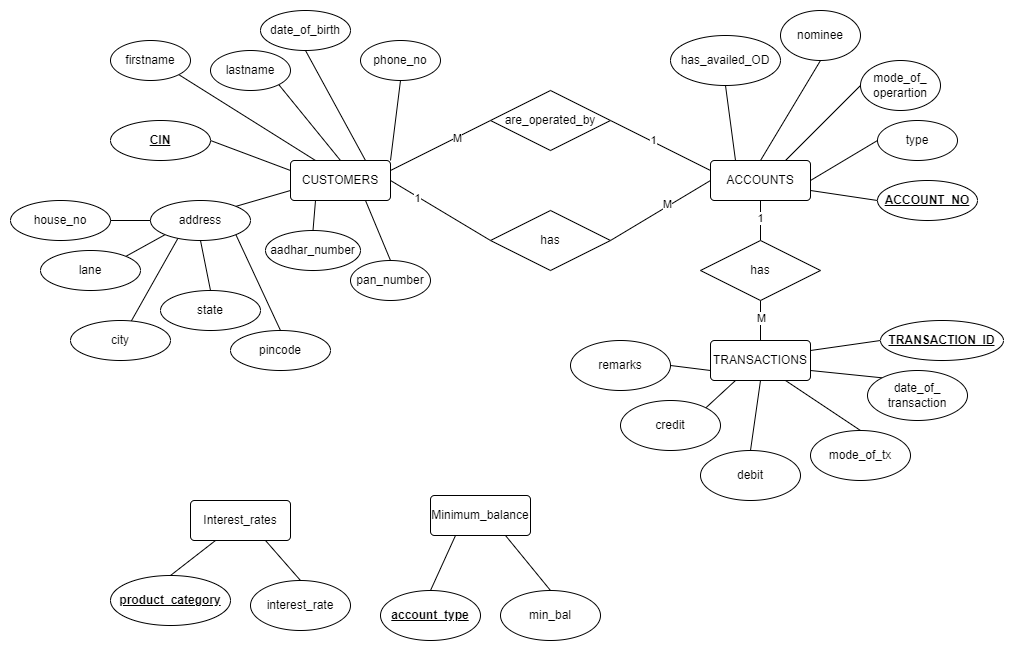

The diagram above was exported from draw.io. Its source (the exported page's mxGraphModel, read from the mxfile embedded in the PNG):
<mxGraphModel dx="1313" dy="668" grid="1" gridSize="10" guides="1" tooltips="1" connect="1" arrows="1" fold="1" page="1" pageScale="1" pageWidth="1654" pageHeight="1169" math="0" shadow="0">
  <root>
    <mxCell id="0" />
    <mxCell id="1" parent="0" />
    <mxCell id="nS_k37viDl3blXTmoPtu-15" style="rounded=0;orthogonalLoop=1;jettySize=auto;html=1;exitX=0.25;exitY=0;exitDx=0;exitDy=0;entryX=1;entryY=1;entryDx=0;entryDy=0;endArrow=none;endFill=0;" edge="1" parent="1" source="nS_k37viDl3blXTmoPtu-1" target="nS_k37viDl3blXTmoPtu-4">
      <mxGeometry relative="1" as="geometry" />
    </mxCell>
    <mxCell id="nS_k37viDl3blXTmoPtu-16" style="rounded=0;orthogonalLoop=1;jettySize=auto;html=1;exitX=0.5;exitY=0;exitDx=0;exitDy=0;entryX=1;entryY=1;entryDx=0;entryDy=0;endArrow=none;endFill=0;" edge="1" parent="1" source="nS_k37viDl3blXTmoPtu-1" target="nS_k37viDl3blXTmoPtu-5">
      <mxGeometry relative="1" as="geometry" />
    </mxCell>
    <mxCell id="nS_k37viDl3blXTmoPtu-17" style="rounded=0;orthogonalLoop=1;jettySize=auto;html=1;exitX=0.75;exitY=0;exitDx=0;exitDy=0;entryX=0.5;entryY=1;entryDx=0;entryDy=0;endArrow=none;endFill=0;" edge="1" parent="1" source="nS_k37viDl3blXTmoPtu-1" target="nS_k37viDl3blXTmoPtu-8">
      <mxGeometry relative="1" as="geometry" />
    </mxCell>
    <mxCell id="nS_k37viDl3blXTmoPtu-18" style="rounded=0;orthogonalLoop=1;jettySize=auto;html=1;exitX=1;exitY=0;exitDx=0;exitDy=0;entryX=0.5;entryY=1;entryDx=0;entryDy=0;endArrow=none;endFill=0;" edge="1" parent="1" source="nS_k37viDl3blXTmoPtu-1" target="nS_k37viDl3blXTmoPtu-7">
      <mxGeometry relative="1" as="geometry" />
    </mxCell>
    <mxCell id="nS_k37viDl3blXTmoPtu-30" style="rounded=0;orthogonalLoop=1;jettySize=auto;html=1;exitX=0.75;exitY=1;exitDx=0;exitDy=0;entryX=0.5;entryY=0;entryDx=0;entryDy=0;endArrow=none;endFill=0;" edge="1" parent="1" source="nS_k37viDl3blXTmoPtu-1" target="nS_k37viDl3blXTmoPtu-27">
      <mxGeometry relative="1" as="geometry" />
    </mxCell>
    <mxCell id="nS_k37viDl3blXTmoPtu-31" style="rounded=0;orthogonalLoop=1;jettySize=auto;html=1;exitX=0.25;exitY=1;exitDx=0;exitDy=0;entryX=0.5;entryY=0;entryDx=0;entryDy=0;endArrow=none;endFill=0;" edge="1" parent="1" source="nS_k37viDl3blXTmoPtu-1" target="nS_k37viDl3blXTmoPtu-28">
      <mxGeometry relative="1" as="geometry" />
    </mxCell>
    <mxCell id="nS_k37viDl3blXTmoPtu-54" style="rounded=0;orthogonalLoop=1;jettySize=auto;html=1;exitX=1;exitY=0.5;exitDx=0;exitDy=0;entryX=0;entryY=0.5;entryDx=0;entryDy=0;endArrow=none;endFill=0;" edge="1" parent="1" source="nS_k37viDl3blXTmoPtu-1" target="nS_k37viDl3blXTmoPtu-53">
      <mxGeometry relative="1" as="geometry" />
    </mxCell>
    <mxCell id="nS_k37viDl3blXTmoPtu-56" value="1" style="edgeLabel;html=1;align=center;verticalAlign=middle;resizable=0;points=[];" vertex="1" connectable="0" parent="nS_k37viDl3blXTmoPtu-54">
      <mxGeometry x="-0.4593" y="-1" relative="1" as="geometry">
        <mxPoint as="offset" />
      </mxGeometry>
    </mxCell>
    <mxCell id="nS_k37viDl3blXTmoPtu-58" style="rounded=0;orthogonalLoop=1;jettySize=auto;html=1;exitX=1;exitY=0.25;exitDx=0;exitDy=0;entryX=0;entryY=0.5;entryDx=0;entryDy=0;endArrow=none;endFill=0;" edge="1" parent="1" source="nS_k37viDl3blXTmoPtu-1" target="nS_k37viDl3blXTmoPtu-47">
      <mxGeometry relative="1" as="geometry" />
    </mxCell>
    <mxCell id="nS_k37viDl3blXTmoPtu-60" value="M" style="edgeLabel;html=1;align=center;verticalAlign=middle;resizable=0;points=[];" vertex="1" connectable="0" parent="nS_k37viDl3blXTmoPtu-58">
      <mxGeometry x="0.316" relative="1" as="geometry">
        <mxPoint as="offset" />
      </mxGeometry>
    </mxCell>
    <mxCell id="nS_k37viDl3blXTmoPtu-1" value="CUSTOMERS" style="rounded=1;arcSize=10;whiteSpace=wrap;html=1;align=center;" vertex="1" parent="1">
      <mxGeometry x="460" y="220" width="100" height="40" as="geometry" />
    </mxCell>
    <mxCell id="nS_k37viDl3blXTmoPtu-14" style="rounded=0;orthogonalLoop=1;jettySize=auto;html=1;exitX=1;exitY=0.5;exitDx=0;exitDy=0;entryX=0;entryY=0.25;entryDx=0;entryDy=0;startArrow=none;startFill=0;endArrow=none;endFill=0;" edge="1" parent="1" source="nS_k37viDl3blXTmoPtu-3" target="nS_k37viDl3blXTmoPtu-1">
      <mxGeometry relative="1" as="geometry" />
    </mxCell>
    <mxCell id="nS_k37viDl3blXTmoPtu-3" value="&lt;b&gt;CIN&lt;/b&gt;" style="ellipse;whiteSpace=wrap;html=1;align=center;fontStyle=4;" vertex="1" parent="1">
      <mxGeometry x="280" y="180" width="100" height="40" as="geometry" />
    </mxCell>
    <mxCell id="nS_k37viDl3blXTmoPtu-4" value="firstname" style="ellipse;whiteSpace=wrap;html=1;align=center;" vertex="1" parent="1">
      <mxGeometry x="280" y="100" width="80" height="40" as="geometry" />
    </mxCell>
    <mxCell id="nS_k37viDl3blXTmoPtu-5" value="lastname" style="ellipse;whiteSpace=wrap;html=1;align=center;" vertex="1" parent="1">
      <mxGeometry x="380" y="110" width="80" height="40" as="geometry" />
    </mxCell>
    <mxCell id="nS_k37viDl3blXTmoPtu-23" style="rounded=0;orthogonalLoop=1;jettySize=auto;html=1;exitX=0;exitY=1;exitDx=0;exitDy=0;entryX=1;entryY=0;entryDx=0;entryDy=0;endArrow=none;endFill=0;" edge="1" parent="1" source="nS_k37viDl3blXTmoPtu-6" target="nS_k37viDl3blXTmoPtu-12">
      <mxGeometry relative="1" as="geometry" />
    </mxCell>
    <mxCell id="nS_k37viDl3blXTmoPtu-24" style="rounded=0;orthogonalLoop=1;jettySize=auto;html=1;exitX=0.274;exitY=0.947;exitDx=0;exitDy=0;endArrow=none;endFill=0;exitPerimeter=0;" edge="1" parent="1" source="nS_k37viDl3blXTmoPtu-6" target="nS_k37viDl3blXTmoPtu-10">
      <mxGeometry relative="1" as="geometry" />
    </mxCell>
    <mxCell id="nS_k37viDl3blXTmoPtu-25" style="rounded=0;orthogonalLoop=1;jettySize=auto;html=1;exitX=1;exitY=1;exitDx=0;exitDy=0;entryX=0.5;entryY=0;entryDx=0;entryDy=0;endArrow=none;endFill=0;" edge="1" parent="1" source="nS_k37viDl3blXTmoPtu-6" target="nS_k37viDl3blXTmoPtu-13">
      <mxGeometry relative="1" as="geometry" />
    </mxCell>
    <mxCell id="nS_k37viDl3blXTmoPtu-26" style="rounded=0;orthogonalLoop=1;jettySize=auto;html=1;exitX=0.5;exitY=1;exitDx=0;exitDy=0;entryX=0.5;entryY=0;entryDx=0;entryDy=0;endArrow=none;endFill=0;" edge="1" parent="1" source="nS_k37viDl3blXTmoPtu-6" target="nS_k37viDl3blXTmoPtu-11">
      <mxGeometry relative="1" as="geometry" />
    </mxCell>
    <mxCell id="nS_k37viDl3blXTmoPtu-6" value="address" style="ellipse;whiteSpace=wrap;html=1;align=center;" vertex="1" parent="1">
      <mxGeometry x="320" y="260" width="100" height="40" as="geometry" />
    </mxCell>
    <mxCell id="nS_k37viDl3blXTmoPtu-7" value="phone_no" style="ellipse;whiteSpace=wrap;html=1;align=center;" vertex="1" parent="1">
      <mxGeometry x="530" y="100" width="80" height="40" as="geometry" />
    </mxCell>
    <mxCell id="nS_k37viDl3blXTmoPtu-8" value="date_of_birth" style="ellipse;whiteSpace=wrap;html=1;align=center;" vertex="1" parent="1">
      <mxGeometry x="430" y="70" width="90" height="40" as="geometry" />
    </mxCell>
    <mxCell id="nS_k37viDl3blXTmoPtu-9" value="house_no" style="ellipse;whiteSpace=wrap;html=1;align=center;" vertex="1" parent="1">
      <mxGeometry x="180" y="260" width="100" height="40" as="geometry" />
    </mxCell>
    <mxCell id="nS_k37viDl3blXTmoPtu-10" value="city" style="ellipse;whiteSpace=wrap;html=1;align=center;" vertex="1" parent="1">
      <mxGeometry x="240" y="380" width="100" height="40" as="geometry" />
    </mxCell>
    <mxCell id="nS_k37viDl3blXTmoPtu-11" value="state" style="ellipse;whiteSpace=wrap;html=1;align=center;" vertex="1" parent="1">
      <mxGeometry x="330" y="350" width="100" height="40" as="geometry" />
    </mxCell>
    <mxCell id="nS_k37viDl3blXTmoPtu-12" value="lane" style="ellipse;whiteSpace=wrap;html=1;align=center;" vertex="1" parent="1">
      <mxGeometry x="210" y="310" width="100" height="40" as="geometry" />
    </mxCell>
    <mxCell id="nS_k37viDl3blXTmoPtu-13" value="pincode" style="ellipse;whiteSpace=wrap;html=1;align=center;" vertex="1" parent="1">
      <mxGeometry x="400" y="390" width="100" height="40" as="geometry" />
    </mxCell>
    <mxCell id="nS_k37viDl3blXTmoPtu-19" style="rounded=0;orthogonalLoop=1;jettySize=auto;html=1;exitX=0;exitY=0.75;exitDx=0;exitDy=0;entryX=1;entryY=0;entryDx=0;entryDy=0;endArrow=none;endFill=0;" edge="1" parent="1" source="nS_k37viDl3blXTmoPtu-1" target="nS_k37viDl3blXTmoPtu-6">
      <mxGeometry relative="1" as="geometry">
        <mxPoint x="640" y="320" as="sourcePoint" />
        <mxPoint x="675" y="260" as="targetPoint" />
      </mxGeometry>
    </mxCell>
    <mxCell id="nS_k37viDl3blXTmoPtu-21" style="rounded=0;orthogonalLoop=1;jettySize=auto;html=1;exitX=1;exitY=0.5;exitDx=0;exitDy=0;entryX=0;entryY=0.5;entryDx=0;entryDy=0;endArrow=none;endFill=0;" edge="1" parent="1" source="nS_k37viDl3blXTmoPtu-9" target="nS_k37viDl3blXTmoPtu-6">
      <mxGeometry relative="1" as="geometry">
        <mxPoint x="440" y="360" as="sourcePoint" />
        <mxPoint x="450" y="420" as="targetPoint" />
      </mxGeometry>
    </mxCell>
    <mxCell id="nS_k37viDl3blXTmoPtu-27" value="pan_number" style="ellipse;whiteSpace=wrap;html=1;align=center;" vertex="1" parent="1">
      <mxGeometry x="520" y="320" width="80" height="40" as="geometry" />
    </mxCell>
    <mxCell id="nS_k37viDl3blXTmoPtu-28" value="aadhar_number" style="ellipse;whiteSpace=wrap;html=1;align=center;" vertex="1" parent="1">
      <mxGeometry x="435" y="290" width="95" height="40" as="geometry" />
    </mxCell>
    <mxCell id="nS_k37viDl3blXTmoPtu-37" style="rounded=0;orthogonalLoop=1;jettySize=auto;html=1;exitX=1;exitY=0.75;exitDx=0;exitDy=0;entryX=0;entryY=0.5;entryDx=0;entryDy=0;endArrow=none;endFill=0;" edge="1" parent="1" source="nS_k37viDl3blXTmoPtu-32" target="nS_k37viDl3blXTmoPtu-34">
      <mxGeometry relative="1" as="geometry" />
    </mxCell>
    <mxCell id="nS_k37viDl3blXTmoPtu-38" style="rounded=0;orthogonalLoop=1;jettySize=auto;html=1;exitX=1;exitY=0.5;exitDx=0;exitDy=0;entryX=0;entryY=0.5;entryDx=0;entryDy=0;endArrow=none;endFill=0;" edge="1" parent="1" source="nS_k37viDl3blXTmoPtu-32" target="nS_k37viDl3blXTmoPtu-33">
      <mxGeometry relative="1" as="geometry" />
    </mxCell>
    <mxCell id="nS_k37viDl3blXTmoPtu-39" style="rounded=0;orthogonalLoop=1;jettySize=auto;html=1;exitX=0.75;exitY=0;exitDx=0;exitDy=0;entryX=0;entryY=0.5;entryDx=0;entryDy=0;endArrow=none;endFill=0;" edge="1" parent="1" source="nS_k37viDl3blXTmoPtu-32" target="nS_k37viDl3blXTmoPtu-35">
      <mxGeometry relative="1" as="geometry" />
    </mxCell>
    <mxCell id="nS_k37viDl3blXTmoPtu-40" style="rounded=0;orthogonalLoop=1;jettySize=auto;html=1;exitX=0.5;exitY=0;exitDx=0;exitDy=0;entryX=0.5;entryY=1;entryDx=0;entryDy=0;endArrow=none;endFill=0;" edge="1" parent="1" source="nS_k37viDl3blXTmoPtu-32" target="nS_k37viDl3blXTmoPtu-36">
      <mxGeometry relative="1" as="geometry" />
    </mxCell>
    <mxCell id="nS_k37viDl3blXTmoPtu-75" style="rounded=0;orthogonalLoop=1;jettySize=auto;html=1;exitX=0.25;exitY=0;exitDx=0;exitDy=0;entryX=0.5;entryY=1;entryDx=0;entryDy=0;endArrow=none;endFill=0;" edge="1" parent="1" source="nS_k37viDl3blXTmoPtu-32" target="nS_k37viDl3blXTmoPtu-74">
      <mxGeometry relative="1" as="geometry" />
    </mxCell>
    <mxCell id="nS_k37viDl3blXTmoPtu-90" style="rounded=0;orthogonalLoop=1;jettySize=auto;html=1;exitX=0.5;exitY=1;exitDx=0;exitDy=0;entryX=0.5;entryY=0;entryDx=0;entryDy=0;endArrow=none;endFill=0;" edge="1" parent="1" source="nS_k37viDl3blXTmoPtu-32" target="nS_k37viDl3blXTmoPtu-89">
      <mxGeometry relative="1" as="geometry" />
    </mxCell>
    <mxCell id="nS_k37viDl3blXTmoPtu-92" value="1" style="edgeLabel;html=1;align=center;verticalAlign=middle;resizable=0;points=[];" vertex="1" connectable="0" parent="nS_k37viDl3blXTmoPtu-90">
      <mxGeometry x="-0.1419" y="-3" relative="1" as="geometry">
        <mxPoint x="2" as="offset" />
      </mxGeometry>
    </mxCell>
    <mxCell id="nS_k37viDl3blXTmoPtu-32" value="ACCOUNTS" style="rounded=1;arcSize=10;whiteSpace=wrap;html=1;align=center;" vertex="1" parent="1">
      <mxGeometry x="880" y="220" width="100" height="40" as="geometry" />
    </mxCell>
    <mxCell id="nS_k37viDl3blXTmoPtu-33" value="type" style="ellipse;whiteSpace=wrap;html=1;align=center;" vertex="1" parent="1">
      <mxGeometry x="1047" y="180" width="80" height="40" as="geometry" />
    </mxCell>
    <mxCell id="nS_k37viDl3blXTmoPtu-34" value="&lt;b&gt;ACCOUNT_NO&lt;/b&gt;" style="ellipse;whiteSpace=wrap;html=1;align=center;fontStyle=4;" vertex="1" parent="1">
      <mxGeometry x="1047" y="240" width="100" height="40" as="geometry" />
    </mxCell>
    <mxCell id="nS_k37viDl3blXTmoPtu-35" value="mode_of_&lt;br&gt;operartion" style="ellipse;whiteSpace=wrap;html=1;align=center;" vertex="1" parent="1">
      <mxGeometry x="1030" y="120" width="80" height="50" as="geometry" />
    </mxCell>
    <mxCell id="nS_k37viDl3blXTmoPtu-36" value="nominee" style="ellipse;whiteSpace=wrap;html=1;align=center;" vertex="1" parent="1">
      <mxGeometry x="950" y="70" width="80" height="50" as="geometry" />
    </mxCell>
    <mxCell id="nS_k37viDl3blXTmoPtu-59" style="rounded=0;orthogonalLoop=1;jettySize=auto;html=1;exitX=1;exitY=0.5;exitDx=0;exitDy=0;entryX=0;entryY=0.25;entryDx=0;entryDy=0;endArrow=none;endFill=0;" edge="1" parent="1" source="nS_k37viDl3blXTmoPtu-47" target="nS_k37viDl3blXTmoPtu-32">
      <mxGeometry relative="1" as="geometry" />
    </mxCell>
    <mxCell id="nS_k37viDl3blXTmoPtu-61" value="1" style="edgeLabel;html=1;align=center;verticalAlign=middle;resizable=0;points=[];" vertex="1" connectable="0" parent="nS_k37viDl3blXTmoPtu-59">
      <mxGeometry x="-0.1693" y="2" relative="1" as="geometry">
        <mxPoint as="offset" />
      </mxGeometry>
    </mxCell>
    <mxCell id="nS_k37viDl3blXTmoPtu-47" value="are_operated_by" style="shape=rhombus;perimeter=rhombusPerimeter;whiteSpace=wrap;html=1;align=center;" vertex="1" parent="1">
      <mxGeometry x="660" y="150" width="120" height="60" as="geometry" />
    </mxCell>
    <mxCell id="nS_k37viDl3blXTmoPtu-55" style="rounded=0;orthogonalLoop=1;jettySize=auto;html=1;exitX=1;exitY=0.5;exitDx=0;exitDy=0;entryX=0;entryY=0.5;entryDx=0;entryDy=0;endArrow=none;endFill=0;" edge="1" parent="1" source="nS_k37viDl3blXTmoPtu-53" target="nS_k37viDl3blXTmoPtu-32">
      <mxGeometry relative="1" as="geometry" />
    </mxCell>
    <mxCell id="nS_k37viDl3blXTmoPtu-57" value="M" style="edgeLabel;html=1;align=center;verticalAlign=middle;resizable=0;points=[];" vertex="1" connectable="0" parent="nS_k37viDl3blXTmoPtu-55">
      <mxGeometry x="0.1495" y="2" relative="1" as="geometry">
        <mxPoint as="offset" />
      </mxGeometry>
    </mxCell>
    <mxCell id="nS_k37viDl3blXTmoPtu-53" value="has" style="shape=rhombus;perimeter=rhombusPerimeter;whiteSpace=wrap;html=1;align=center;" vertex="1" parent="1">
      <mxGeometry x="660" y="270" width="120" height="60" as="geometry" />
    </mxCell>
    <mxCell id="nS_k37viDl3blXTmoPtu-74" value="has_availed_OD" style="ellipse;whiteSpace=wrap;html=1;align=center;" vertex="1" parent="1">
      <mxGeometry x="840" y="95" width="110" height="50" as="geometry" />
    </mxCell>
    <mxCell id="nS_k37viDl3blXTmoPtu-80" style="rounded=0;orthogonalLoop=1;jettySize=auto;html=1;exitX=0.75;exitY=1;exitDx=0;exitDy=0;entryX=0.5;entryY=0;entryDx=0;entryDy=0;endArrow=none;endFill=0;" edge="1" parent="1" source="nS_k37viDl3blXTmoPtu-76" target="nS_k37viDl3blXTmoPtu-79">
      <mxGeometry relative="1" as="geometry" />
    </mxCell>
    <mxCell id="nS_k37viDl3blXTmoPtu-81" style="rounded=0;orthogonalLoop=1;jettySize=auto;html=1;exitX=1;exitY=0.75;exitDx=0;exitDy=0;entryX=0;entryY=0;entryDx=0;entryDy=0;endArrow=none;endFill=0;" edge="1" parent="1" source="nS_k37viDl3blXTmoPtu-76" target="nS_k37viDl3blXTmoPtu-78">
      <mxGeometry relative="1" as="geometry" />
    </mxCell>
    <mxCell id="nS_k37viDl3blXTmoPtu-82" style="rounded=0;orthogonalLoop=1;jettySize=auto;html=1;exitX=1;exitY=0.25;exitDx=0;exitDy=0;entryX=0;entryY=0.5;entryDx=0;entryDy=0;endArrow=none;endFill=0;" edge="1" parent="1" source="nS_k37viDl3blXTmoPtu-76" target="nS_k37viDl3blXTmoPtu-77">
      <mxGeometry relative="1" as="geometry" />
    </mxCell>
    <mxCell id="nS_k37viDl3blXTmoPtu-85" style="rounded=0;orthogonalLoop=1;jettySize=auto;html=1;exitX=0.5;exitY=1;exitDx=0;exitDy=0;entryX=0.5;entryY=0;entryDx=0;entryDy=0;endArrow=none;endFill=0;" edge="1" parent="1" source="nS_k37viDl3blXTmoPtu-76" target="nS_k37viDl3blXTmoPtu-83">
      <mxGeometry relative="1" as="geometry" />
    </mxCell>
    <mxCell id="nS_k37viDl3blXTmoPtu-86" style="rounded=0;orthogonalLoop=1;jettySize=auto;html=1;exitX=0.25;exitY=1;exitDx=0;exitDy=0;entryX=1;entryY=0;entryDx=0;entryDy=0;endArrow=none;endFill=0;" edge="1" parent="1" source="nS_k37viDl3blXTmoPtu-76" target="nS_k37viDl3blXTmoPtu-84">
      <mxGeometry relative="1" as="geometry" />
    </mxCell>
    <mxCell id="nS_k37viDl3blXTmoPtu-76" value="TRANSACTIONS" style="rounded=1;arcSize=10;whiteSpace=wrap;html=1;align=center;" vertex="1" parent="1">
      <mxGeometry x="880" y="400" width="100" height="40" as="geometry" />
    </mxCell>
    <mxCell id="nS_k37viDl3blXTmoPtu-77" value="&lt;b&gt;TRANSACTION_ID&lt;/b&gt;" style="ellipse;whiteSpace=wrap;html=1;align=center;fontStyle=4;" vertex="1" parent="1">
      <mxGeometry x="1050" y="380" width="123" height="40" as="geometry" />
    </mxCell>
    <mxCell id="nS_k37viDl3blXTmoPtu-78" value="date_of_&lt;br&gt;transaction" style="ellipse;whiteSpace=wrap;html=1;align=center;" vertex="1" parent="1">
      <mxGeometry x="1037" y="430" width="100" height="50" as="geometry" />
    </mxCell>
    <mxCell id="nS_k37viDl3blXTmoPtu-79" value="mode_of_tx" style="ellipse;whiteSpace=wrap;html=1;align=center;" vertex="1" parent="1">
      <mxGeometry x="980" y="490" width="100" height="50" as="geometry" />
    </mxCell>
    <mxCell id="nS_k37viDl3blXTmoPtu-83" value="debit" style="ellipse;whiteSpace=wrap;html=1;align=center;" vertex="1" parent="1">
      <mxGeometry x="870" y="510" width="100" height="50" as="geometry" />
    </mxCell>
    <mxCell id="nS_k37viDl3blXTmoPtu-84" value="credit" style="ellipse;whiteSpace=wrap;html=1;align=center;" vertex="1" parent="1">
      <mxGeometry x="790" y="460" width="100" height="50" as="geometry" />
    </mxCell>
    <mxCell id="nS_k37viDl3blXTmoPtu-87" value="remarks" style="ellipse;whiteSpace=wrap;html=1;align=center;" vertex="1" parent="1">
      <mxGeometry x="740" y="400" width="100" height="50" as="geometry" />
    </mxCell>
    <mxCell id="nS_k37viDl3blXTmoPtu-88" style="rounded=0;orthogonalLoop=1;jettySize=auto;html=1;exitX=0;exitY=0.75;exitDx=0;exitDy=0;entryX=1;entryY=0.5;entryDx=0;entryDy=0;endArrow=none;endFill=0;" edge="1" parent="1" source="nS_k37viDl3blXTmoPtu-76" target="nS_k37viDl3blXTmoPtu-87">
      <mxGeometry relative="1" as="geometry">
        <mxPoint x="860" y="430" as="sourcePoint" />
        <mxPoint x="831" y="467" as="targetPoint" />
      </mxGeometry>
    </mxCell>
    <mxCell id="nS_k37viDl3blXTmoPtu-91" style="rounded=0;orthogonalLoop=1;jettySize=auto;html=1;exitX=0.5;exitY=1;exitDx=0;exitDy=0;entryX=0.5;entryY=0;entryDx=0;entryDy=0;endArrow=none;endFill=0;" edge="1" parent="1" source="nS_k37viDl3blXTmoPtu-89" target="nS_k37viDl3blXTmoPtu-76">
      <mxGeometry relative="1" as="geometry" />
    </mxCell>
    <mxCell id="nS_k37viDl3blXTmoPtu-94" value="M" style="edgeLabel;html=1;align=center;verticalAlign=middle;resizable=0;points=[];" vertex="1" connectable="0" parent="nS_k37viDl3blXTmoPtu-91">
      <mxGeometry x="-0.1419" relative="1" as="geometry">
        <mxPoint as="offset" />
      </mxGeometry>
    </mxCell>
    <mxCell id="nS_k37viDl3blXTmoPtu-89" value="has" style="shape=rhombus;perimeter=rhombusPerimeter;whiteSpace=wrap;html=1;align=center;" vertex="1" parent="1">
      <mxGeometry x="870" y="300" width="120" height="60" as="geometry" />
    </mxCell>
    <mxCell id="nS_k37viDl3blXTmoPtu-95" value="Interest_rates" style="rounded=1;arcSize=10;whiteSpace=wrap;html=1;align=center;" vertex="1" parent="1">
      <mxGeometry x="360" y="560" width="100" height="40" as="geometry" />
    </mxCell>
    <mxCell id="nS_k37viDl3blXTmoPtu-96" value="Minimum_balance" style="rounded=1;arcSize=10;whiteSpace=wrap;html=1;align=center;" vertex="1" parent="1">
      <mxGeometry x="600" y="555" width="100" height="40" as="geometry" />
    </mxCell>
    <mxCell id="nS_k37viDl3blXTmoPtu-99" style="rounded=0;orthogonalLoop=1;jettySize=auto;html=1;exitX=0.5;exitY=0;exitDx=0;exitDy=0;entryX=0.25;entryY=1;entryDx=0;entryDy=0;endArrow=none;endFill=0;" edge="1" parent="1" source="nS_k37viDl3blXTmoPtu-97" target="nS_k37viDl3blXTmoPtu-96">
      <mxGeometry relative="1" as="geometry" />
    </mxCell>
    <mxCell id="nS_k37viDl3blXTmoPtu-97" value="&lt;b&gt;&lt;u&gt;account_type&lt;/u&gt;&lt;/b&gt;" style="ellipse;whiteSpace=wrap;html=1;align=center;" vertex="1" parent="1">
      <mxGeometry x="550" y="650" width="100" height="50" as="geometry" />
    </mxCell>
    <mxCell id="nS_k37viDl3blXTmoPtu-100" style="rounded=0;orthogonalLoop=1;jettySize=auto;html=1;exitX=0.5;exitY=0;exitDx=0;exitDy=0;entryX=0.75;entryY=1;entryDx=0;entryDy=0;endArrow=none;endFill=0;" edge="1" parent="1" source="nS_k37viDl3blXTmoPtu-98" target="nS_k37viDl3blXTmoPtu-96">
      <mxGeometry relative="1" as="geometry" />
    </mxCell>
    <mxCell id="nS_k37viDl3blXTmoPtu-98" value="min_bal" style="ellipse;whiteSpace=wrap;html=1;align=center;" vertex="1" parent="1">
      <mxGeometry x="670" y="650" width="100" height="50" as="geometry" />
    </mxCell>
    <mxCell id="nS_k37viDl3blXTmoPtu-103" style="rounded=0;orthogonalLoop=1;jettySize=auto;html=1;exitX=0.5;exitY=0;exitDx=0;exitDy=0;entryX=0.25;entryY=1;entryDx=0;entryDy=0;endArrow=none;endFill=0;" edge="1" parent="1" source="nS_k37viDl3blXTmoPtu-101" target="nS_k37viDl3blXTmoPtu-95">
      <mxGeometry relative="1" as="geometry" />
    </mxCell>
    <mxCell id="nS_k37viDl3blXTmoPtu-101" value="&lt;b&gt;&lt;u&gt;product_category&lt;/u&gt;&lt;/b&gt;" style="ellipse;whiteSpace=wrap;html=1;align=center;" vertex="1" parent="1">
      <mxGeometry x="280" y="635" width="120" height="50" as="geometry" />
    </mxCell>
    <mxCell id="nS_k37viDl3blXTmoPtu-104" style="rounded=0;orthogonalLoop=1;jettySize=auto;html=1;exitX=0.5;exitY=0;exitDx=0;exitDy=0;entryX=0.75;entryY=1;entryDx=0;entryDy=0;endArrow=none;endFill=0;" edge="1" parent="1" source="nS_k37viDl3blXTmoPtu-102" target="nS_k37viDl3blXTmoPtu-95">
      <mxGeometry relative="1" as="geometry" />
    </mxCell>
    <mxCell id="nS_k37viDl3blXTmoPtu-102" value="interest_rate" style="ellipse;whiteSpace=wrap;html=1;align=center;" vertex="1" parent="1">
      <mxGeometry x="420" y="640" width="100" height="50" as="geometry" />
    </mxCell>
  </root>
</mxGraphModel>